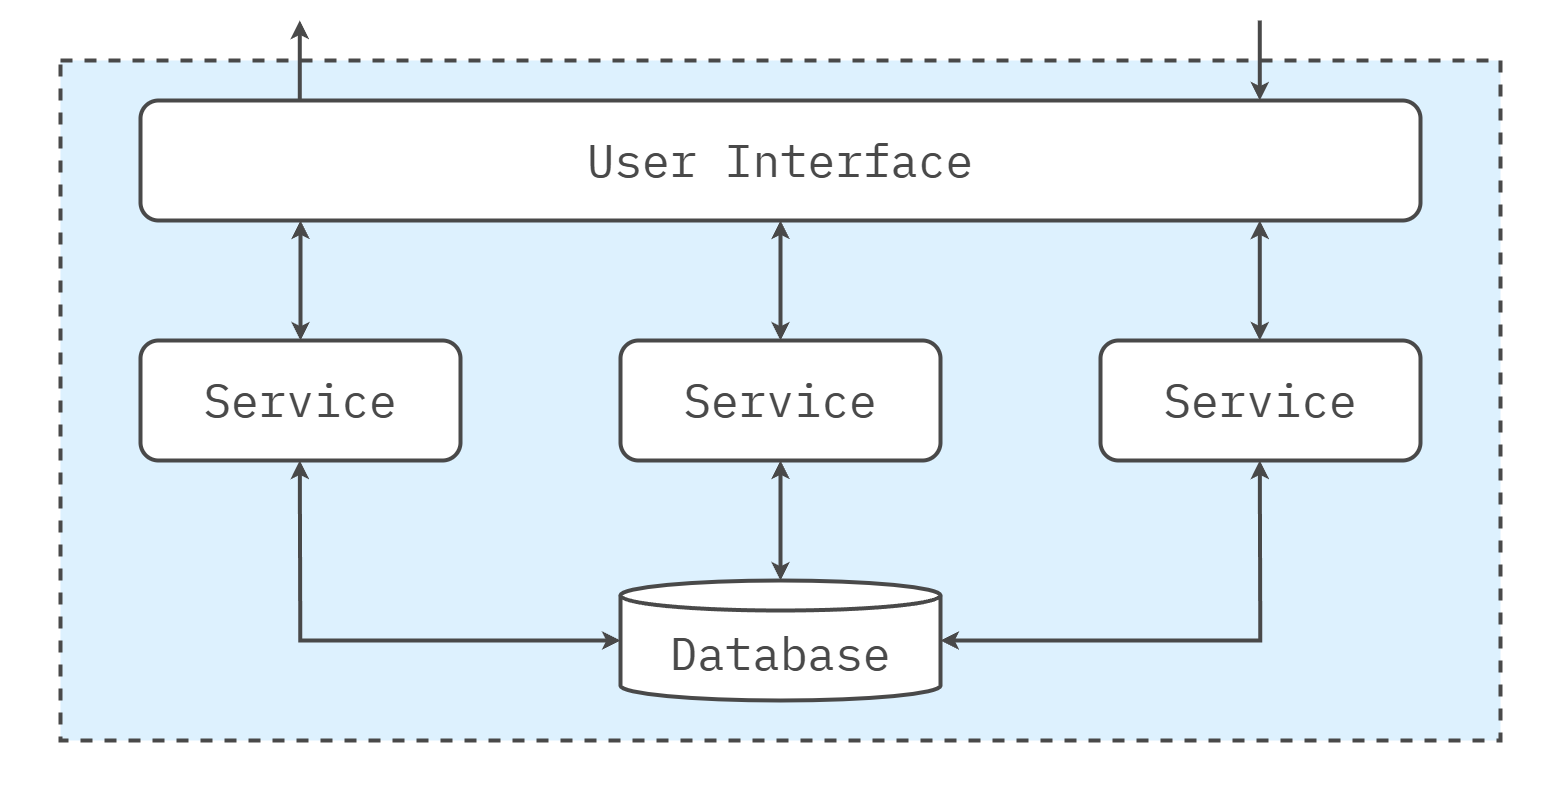

The diagram above was exported from draw.io. Its source (the exported page's mxGraphModel, read from the mxfile embedded in the PNG):
<mxGraphModel dx="2074" dy="1098" grid="1" gridSize="20" guides="1" tooltips="1" connect="1" arrows="1" fold="1" page="1" pageScale="1" pageWidth="1600" pageHeight="840" math="0" shadow="0">
  <root>
    <mxCell id="0" />
    <mxCell id="1" parent="0" />
    <mxCell id="Az0bFYg64EQcbs3Bumrs-12" value="" style="rounded=0;whiteSpace=wrap;html=1;strokeColor=none;strokeWidth=4;align=center;verticalAlign=middle;fontFamily=IBM Plex Mono;fontSource=https%3A%2F%2Ffonts.googleapis.com%2Fcss%3Ffamily%3DIBM%2BPlex%2BMono;fontSize=64;fontColor=#494949;fillColor=none;movable=0;resizable=0;rotatable=0;deletable=0;editable=0;locked=1;connectable=0;" parent="1" vertex="1">
      <mxGeometry x="20" y="20" width="1560" height="800" as="geometry" />
    </mxCell>
    <mxCell id="L3TbLjJM5cl4JLg-beqe-2" value="" style="rounded=0;whiteSpace=wrap;html=1;fillColor=#DDF1FE;strokeColor=#494949;strokeWidth=4;perimeterSpacing=1;dashed=1;movable=1;resizable=1;rotatable=1;deletable=1;editable=1;locked=0;connectable=1;" parent="1" vertex="1">
      <mxGeometry x="80" y="80" width="1440" height="680" as="geometry" />
    </mxCell>
    <mxCell id="L3TbLjJM5cl4JLg-beqe-4" value="User Interface" style="rounded=1;whiteSpace=wrap;html=1;fillColor=#FFFFFF;strokeColor=#494949;strokeWidth=4;fontFamily=IBM Plex Mono;fontSource=https%3A%2F%2Ffonts.googleapis.com%2Fcss%3Ffamily%3DIBM%2BPlex%2BMono;fontSize=46;fontColor=#494949;" parent="1" vertex="1">
      <mxGeometry x="160" y="120" width="1280" height="120" as="geometry" />
    </mxCell>
    <mxCell id="Az0bFYg64EQcbs3Bumrs-16" value="Service" style="rounded=1;whiteSpace=wrap;html=1;fillColor=#FFFFFF;strokeColor=#494949;strokeWidth=4;fontFamily=IBM Plex Mono;fontSource=https%3A%2F%2Ffonts.googleapis.com%2Fcss%3Ffamily%3DIBM%2BPlex%2BMono;fontSize=46;fontColor=#494949;" parent="1" vertex="1">
      <mxGeometry x="1120" y="360" width="320" height="120" as="geometry" />
    </mxCell>
    <mxCell id="Az0bFYg64EQcbs3Bumrs-34" value="" style="endArrow=classic;html=1;rounded=0;fontFamily=IBM Plex Mono;fontSource=https%3A%2F%2Ffonts.googleapis.com%2Fcss%3Ffamily%3DIBM%2BPlex%2BMono;fontSize=64;fontColor=#494949;strokeColor=#494949;strokeWidth=4;exitX=0.25;exitY=0;exitDx=0;exitDy=0;" parent="1" edge="1">
      <mxGeometry width="50" height="50" relative="1" as="geometry">
        <mxPoint x="319.29" y="120" as="sourcePoint" />
        <mxPoint x="319.29" y="40" as="targetPoint" />
      </mxGeometry>
    </mxCell>
    <mxCell id="Az0bFYg64EQcbs3Bumrs-35" value="" style="endArrow=classic;html=1;rounded=0;fontFamily=IBM Plex Mono;fontSource=https%3A%2F%2Ffonts.googleapis.com%2Fcss%3Ffamily%3DIBM%2BPlex%2BMono;fontSize=64;fontColor=#494949;strokeColor=#494949;strokeWidth=4;entryX=0.75;entryY=0;entryDx=0;entryDy=0;" parent="1" edge="1">
      <mxGeometry width="50" height="50" relative="1" as="geometry">
        <mxPoint x="1279.29" y="40" as="sourcePoint" />
        <mxPoint x="1279.2900000000004" y="120" as="targetPoint" />
      </mxGeometry>
    </mxCell>
    <mxCell id="Az0bFYg64EQcbs3Bumrs-36" value="Service" style="rounded=1;whiteSpace=wrap;html=1;fillColor=#FFFFFF;strokeColor=#494949;strokeWidth=4;fontFamily=IBM Plex Mono;fontSource=https%3A%2F%2Ffonts.googleapis.com%2Fcss%3Ffamily%3DIBM%2BPlex%2BMono;fontSize=46;fontColor=#494949;" parent="1" vertex="1">
      <mxGeometry x="160" y="360" width="320" height="120" as="geometry" />
    </mxCell>
    <mxCell id="Az0bFYg64EQcbs3Bumrs-37" value="Service" style="rounded=1;whiteSpace=wrap;html=1;fillColor=#FFFFFF;strokeColor=#494949;strokeWidth=4;fontFamily=IBM Plex Mono;fontSource=https%3A%2F%2Ffonts.googleapis.com%2Fcss%3Ffamily%3DIBM%2BPlex%2BMono;fontSize=46;fontColor=#494949;" parent="1" vertex="1">
      <mxGeometry x="640" y="360" width="320" height="120" as="geometry" />
    </mxCell>
    <mxCell id="Az0bFYg64EQcbs3Bumrs-41" value="" style="endArrow=classic;html=1;rounded=0;fontFamily=IBM Plex Mono;fontSource=https%3A%2F%2Ffonts.googleapis.com%2Fcss%3Ffamily%3DIBM%2BPlex%2BMono;fontSize=64;fontColor=#494949;strokeColor=#494949;strokeWidth=4;exitX=0.5;exitY=0;exitDx=0;exitDy=0;startArrow=classic;startFill=1;" parent="1" source="Az0bFYg64EQcbs3Bumrs-36" edge="1">
      <mxGeometry width="50" height="50" relative="1" as="geometry">
        <mxPoint x="300" y="300" as="sourcePoint" />
        <mxPoint x="320" y="240" as="targetPoint" />
      </mxGeometry>
    </mxCell>
    <mxCell id="Az0bFYg64EQcbs3Bumrs-43" value="Database" style="shape=cylinder3;whiteSpace=wrap;html=1;boundedLbl=1;backgroundOutline=1;size=15;rounded=1;strokeColor=#494949;strokeWidth=4;align=center;verticalAlign=middle;fontFamily=IBM Plex Mono;fontSource=https%3A%2F%2Ffonts.googleapis.com%2Fcss%3Ffamily%3DIBM%2BPlex%2BMono;fontSize=46;fontColor=#494949;fillColor=#FFFFFF;" parent="1" vertex="1">
      <mxGeometry x="640" y="600" width="320" height="120" as="geometry" />
    </mxCell>
    <mxCell id="Az0bFYg64EQcbs3Bumrs-44" value="" style="endArrow=classic;html=1;rounded=0;fontFamily=IBM Plex Mono;fontSource=https%3A%2F%2Ffonts.googleapis.com%2Fcss%3Ffamily%3DIBM%2BPlex%2BMono;fontSize=64;fontColor=#494949;strokeColor=#494949;strokeWidth=4;exitX=0.5;exitY=0;exitDx=0;exitDy=0;startArrow=classic;startFill=1;" parent="1" edge="1">
      <mxGeometry width="50" height="50" relative="1" as="geometry">
        <mxPoint x="800" y="360" as="sourcePoint" />
        <mxPoint x="800" y="240" as="targetPoint" />
      </mxGeometry>
    </mxCell>
    <mxCell id="Az0bFYg64EQcbs3Bumrs-45" value="" style="endArrow=classic;html=1;rounded=0;fontFamily=IBM Plex Mono;fontSource=https%3A%2F%2Ffonts.googleapis.com%2Fcss%3Ffamily%3DIBM%2BPlex%2BMono;fontSize=64;fontColor=#494949;strokeColor=#494949;strokeWidth=4;exitX=0.5;exitY=0;exitDx=0;exitDy=0;startArrow=classic;startFill=1;" parent="1" edge="1">
      <mxGeometry width="50" height="50" relative="1" as="geometry">
        <mxPoint x="1279.29" y="360" as="sourcePoint" />
        <mxPoint x="1279.29" y="240" as="targetPoint" />
      </mxGeometry>
    </mxCell>
    <mxCell id="Az0bFYg64EQcbs3Bumrs-46" value="" style="endArrow=classic;html=1;rounded=0;fontFamily=IBM Plex Mono;fontSource=https%3A%2F%2Ffonts.googleapis.com%2Fcss%3Ffamily%3DIBM%2BPlex%2BMono;fontSize=64;fontColor=#494949;strokeColor=#494949;strokeWidth=4;exitX=0.5;exitY=0;exitDx=0;exitDy=0;startArrow=classic;startFill=1;" parent="1" edge="1">
      <mxGeometry width="50" height="50" relative="1" as="geometry">
        <mxPoint x="800" y="600" as="sourcePoint" />
        <mxPoint x="800" y="480" as="targetPoint" />
      </mxGeometry>
    </mxCell>
    <mxCell id="Az0bFYg64EQcbs3Bumrs-48" value="" style="endArrow=classic;html=1;rounded=0;fontFamily=IBM Plex Mono;fontSource=https%3A%2F%2Ffonts.googleapis.com%2Fcss%3Ffamily%3DIBM%2BPlex%2BMono;fontSize=64;fontColor=#494949;strokeColor=#494949;strokeWidth=4;exitX=0;exitY=0.5;exitDx=0;exitDy=0;startArrow=classic;startFill=1;exitPerimeter=0;edgeStyle=orthogonalEdgeStyle;" parent="1" source="Az0bFYg64EQcbs3Bumrs-43" edge="1">
      <mxGeometry width="50" height="50" relative="1" as="geometry">
        <mxPoint x="319.29" y="600" as="sourcePoint" />
        <mxPoint x="319.29" y="480" as="targetPoint" />
      </mxGeometry>
    </mxCell>
    <mxCell id="Az0bFYg64EQcbs3Bumrs-49" value="" style="endArrow=classic;html=1;rounded=0;fontFamily=IBM Plex Mono;fontSource=https%3A%2F%2Ffonts.googleapis.com%2Fcss%3Ffamily%3DIBM%2BPlex%2BMono;fontSize=64;fontColor=#494949;strokeColor=#494949;strokeWidth=4;exitX=1;exitY=0.5;exitDx=0;exitDy=0;startArrow=classic;startFill=1;exitPerimeter=0;edgeStyle=orthogonalEdgeStyle;" parent="1" source="Az0bFYg64EQcbs3Bumrs-43" edge="1">
      <mxGeometry width="50" height="50" relative="1" as="geometry">
        <mxPoint x="1279.29" y="600" as="sourcePoint" />
        <mxPoint x="1279.29" y="480" as="targetPoint" />
      </mxGeometry>
    </mxCell>
  </root>
</mxGraphModel>